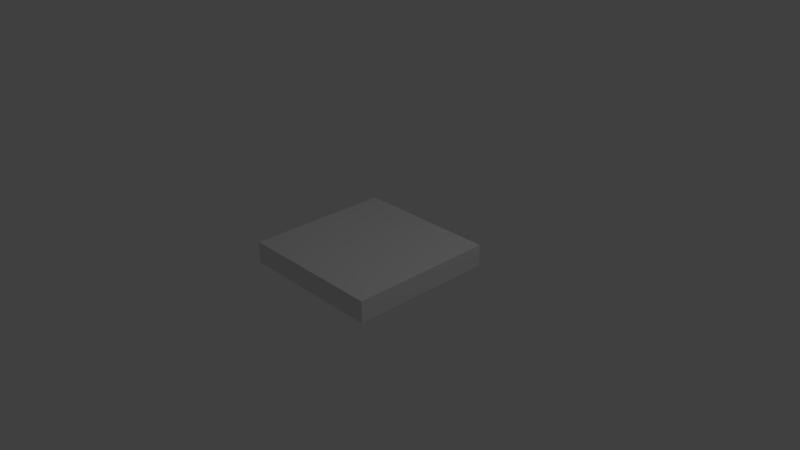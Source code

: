 # Source: CubeWireFrame.blend  (saved by Blender 2.79.0; exported with 4.5.12 LTS)
import bpy
from mathutils import Matrix  # noqa: F401  (used for matrix-valued properties, if any)

bpy.ops.wm.read_factory_settings(use_empty=True)
scene = bpy.context.scene
scene.name = 'Scene'

# ---- collections
col_collection_1 = bpy.data.collections.new('Collection 1'); scene.collection.children.link(col_collection_1)

# ---- materials (node trees are filled in below, after node groups)
mat_material = bpy.data.materials.new('Material')
mat_material.alpha_threshold = 0.0
mat_material.use_transparent_shadow = False
mat_material.roughness = 0.5
mat_material.line_color = (0.0, 0.0, 0.0, 1.0)

# ---- material node trees

# ---- world
world_world = bpy.data.worlds.new('World'); scene.world = world_world
world_world.color = (0.05088, 0.05088, 0.05088)
world_world.use_sun_shadow = False
world_world.sun_shadow_jitter_overblur = 0.0
world_world.cycles.sampling_method = 'MANUAL'

# ---- cameras
cam_camera = bpy.data.cameras.new('Camera')
cam_camera.clip_end = 100.0
cam_camera.lens = 35.0
cam_camera.sensor_width = 32.0
cam_camera.sensor_height = 18.0
cam_camera.ortho_scale = 7.314
cam_camera.dof.focus_distance = 0.0
cam_camera.dof.aperture_fstop = 128.0

# ---- lights
light_lamp = bpy.data.lights.new('Lamp', 'POINT')
light_lamp.transmission_factor = 0.0
light_lamp.cutoff_distance = 30.0
light_lamp.energy = 100.0
light_lamp.shadow_buffer_clip_start = 1.001
light_lamp.shadow_soft_size = 0.1
light_lamp.shadow_maximum_resolution = 0.006
light_lamp.use_absolute_resolution = True

# ---- meshes
me_cube = bpy.data.meshes.new('Cube')
me_cube.from_pydata([(1.0, 1.0, -0.1478), (1.0, -1.0, -0.1478), (-1.0, -1.0, -0.1478), (-1.0, 1.0, -0.1478), (1.0, 1.0, 0.1478), (1.0, -1.0, 0.1478), (-1.0, -1.0, 0.1478), (-1.0, 1.0, 0.1478), (-1.192e-07, -3.576e-07, 0.1478), (-1.0, 0.0, -2.487e-08), (0.0, 1.788e-07, -0.1478), (-7.749e-07, -1.0, -6.01e-08), (1.0, -7.153e-07, 4.559e-08), (4.768e-07, 1.0, -7.257e-09)], [], [(0, 10, 3), (4, 7, 8), (0, 4, 12), (1, 5, 11), (2, 6, 9), (4, 0, 13), (6, 5, 8), (8, 5, 4), (8, 7, 6), (7, 3, 9), (9, 3, 2), (9, 6, 7), (2, 10, 1), (1, 10, 0), (3, 10, 2), (2, 11, 6), (11, 2, 1), (6, 11, 5), (5, 1, 12), (12, 1, 0), (12, 4, 5), (3, 7, 13), (13, 7, 4), (13, 0, 3)])
me_cube.materials.append(mat_material)
me_cube.use_remesh_preserve_volume = False
me_cube.use_remesh_preserve_attributes = False
me_cube.use_mirror_vertex_groups = False
me_cube.update()

# ---- objects
ob_cubewireframe = bpy.data.objects.new('CubeWireFrame', me_cube)
ob_lamp = bpy.data.objects.new('Lamp', light_lamp)
ob_camera = bpy.data.objects.new('Camera', cam_camera)

# ---- transforms, parenting, visibility, modifiers, constraints
ob_cubewireframe.location = (0.0, 0.0, 0.0)
ob_cubewireframe.lock_rotations_4d = False
ob_cubewireframe.empty_display_type = 'ARROWS'
ob_cubewireframe.lineart.crease_threshold = 0.0
ob_lamp.location = (4.076, 1.005, 5.904)
ob_lamp.rotation_euler = (0.6503, 0.05522, 1.866)
ob_lamp.lock_rotations_4d = False
ob_lamp.empty_display_type = 'ARROWS'
ob_lamp.color = (0.0, 0.0, 0.0, 0.0)
ob_lamp.lineart.crease_threshold = 0.0
ob_camera.location = (7.481, -6.508, 5.344)
ob_camera.rotation_euler = (1.109, 0.0, 0.8149)
ob_camera.lock_rotations_4d = False
ob_camera.empty_display_type = 'ARROWS'
ob_camera.color = (0.0, 0.0, 0.0, 0.0)
ob_camera.display_type = 'WIRE'
ob_camera.lineart.crease_threshold = 0.0

# ---- collection membership
col_collection_1.objects.link(ob_cubewireframe)
col_collection_1.objects.link(ob_lamp)
col_collection_1.objects.link(ob_camera)

# ---- scene / render settings (as saved in the file)
scene.camera = ob_camera
scene.frame_start = 1; scene.frame_end = 250; scene.frame_set(1)
scene.render.engine = 'BLENDER_EEVEE_NEXT'
scene.render.resolution_percentage = 50
scene.render.dither_intensity = 0.0
scene.cycles.use_denoising = False
scene.cycles.samples = 128
scene.cycles.sampling_pattern = 'TABULATED_SOBOL'
scene.cycles.use_adaptive_sampling = False
scene.cycles.use_light_tree = False
scene.cycles.blur_glossy = 0.0
scene.cycles.sample_clamp_indirect = 0.0
scene.view_settings.view_transform = 'Standard'
bpy.context.view_layer.update()
